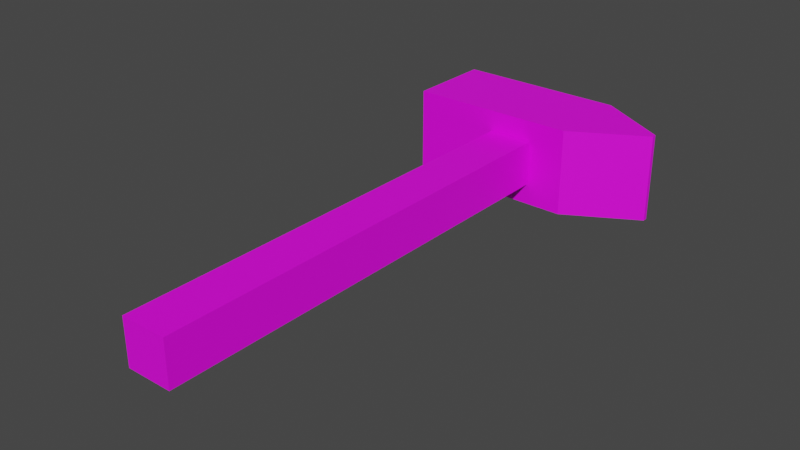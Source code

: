 # Source: sledgehammer_one.blend  (saved by Blender 2.80.75; exported with 4.5.12 LTS)
import bpy
from mathutils import Matrix  # noqa: F401  (used for matrix-valued properties, if any)

bpy.ops.wm.read_factory_settings(use_empty=True)
scene = bpy.context.scene
scene.name = 'Scene'

# ---- collections
col_collection = bpy.data.collections.new('Collection'); scene.collection.children.link(col_collection)

# ---- images (referenced by path relative to the original .blend; pixels are not part of the script)
import os
ASSET_DIR = os.environ.get("B2B_ASSET_DIR", "")  # directory of the original .blend (textures are referenced by path, not embedded)
HERE = os.path.dirname(os.path.abspath(__file__))  # packed textures are extracted next to this script under _unpacked/

def load_image(name, relpath, width, height, colorspace="sRGB"):
    """Load a texture the original file referenced (path relative to the .blend, or extracted next to this script)."""
    p = next((c for c in (os.path.join(HERE, relpath), os.path.join(ASSET_DIR, relpath)) if relpath and os.path.exists(c)), "")
    if p:
        img = bpy.data.images.load(p, check_existing=True)
        img.name = name
    else:  # same state as the original file: an image datablock whose file is absent (Cycles renders it pink)
        img = bpy.data.images.new(name, width, height)
        img.source = "FILE"
        img.filepath = "//" + (relpath or name)
    img.colorspace_settings.name = colorspace
    return img
img_sledgehammer_texture_png = load_image('sledgehammer_texture.png', 'sledgehammer_texture.png', 1024, 1024, 'sRGB')

# ---- materials (node trees are filled in below, after node groups)
mat_material = bpy.data.materials.new('Material')
mat_material.use_transparent_shadow = False

# ---- material node trees
mat_material.use_nodes = True; mat_material.node_tree.nodes.clear()
_N = mat_material.node_tree.nodes; _L = mat_material.node_tree.links
n0 = _N.new('ShaderNodeOutputMaterial'); n0.name = 'Material Output'; n0.location = (300, 300)
n1 = _N.new('ShaderNodeBsdfPrincipled'); n1.name = 'Principled BSDF'; n1.location = (10, 300)
n1.distribution = 'GGX'
n1.subsurface_method = 'BURLEY'
n1.inputs[3].default_value = 1.45
n1.inputs[27].default_value = (0.0, 0.0, 0.0, 1.0)
n1.inputs[28].default_value = 1.0
n2 = _N.new('ShaderNodeTexImage'); n2.name = 'Image Texture'; n2.location = (-288, 193)
n2.image = img_sledgehammer_texture_png
_L.new(n1.outputs[0], n0.inputs[0])
_L.new(n2.outputs[0], n1.inputs[0])
n0.is_active_output = True

# ---- world
world_world = bpy.data.worlds.new('World'); scene.world = world_world
world_world.use_nodes = True; world_world.node_tree.nodes.clear()
_N = world_world.node_tree.nodes; _L = world_world.node_tree.links
n0 = _N.new('ShaderNodeOutputWorld'); n0.name = 'World Output'; n0.location = (300, 300)
n1 = _N.new('ShaderNodeBackground'); n1.name = 'Background'; n1.location = (10, 300)
n1.inputs[0].default_value = (0.05088, 0.05088, 0.05088, 1.0)
_L.new(n1.outputs[0], n0.inputs[0])
n0.is_active_output = True
world_world.color = (0.05088, 0.05088, 0.05088)
world_world.use_sun_shadow = False
world_world.sun_shadow_jitter_overblur = 0.0

# ---- meshes
me_cube_002 = bpy.data.meshes.new('Cube.002')
me_cube_002.from_pydata([(-1.0, 1.0, 1.0), (0.5452, -1.0, -1.0), (0.5452, 1.0, -1.0), (0.5452, -1.0, -1.0), (0.5452, -1.0, 1.0), (0.5452, 1.0, -1.0), (0.5452, 1.0, 1.0), (1.2, 0.05, 1.0), (1.2, 0.05, -1.0), (1.2, -0.05, -1.0), (1.2, -0.05, 1.0), (0.5452, 1.0, 1.0), (0.5452, 1.0, 1.0), (0.5452, -1.0, 1.0), (0.5452, -1.0, -1.0), (-1.0, 1.0, 1.0), (-1.0, -1.0, 1.0), (-1.0, -1.0, -1.0), (-1.0, 1.0, -1.0), (-1.0, -1.0, 1.0), (-1.0, -1.0, -1.0)], [], [(6, 4, 10, 7), (20, 19, 0, 18), (18, 0, 11, 2), (8, 7, 10, 9), (5, 6, 7, 8), (4, 3, 9, 10), (3, 5, 8, 9), (18, 2, 1, 20), (12, 15, 16, 13), (14, 13, 16, 17)])
_uv = me_cube_002.uv_layers.new(name='UVMap')
_uv.uv.foreach_set('vector', [0.5899, 0.2764, 0.2997, 0.2764, 0.4376, 0.213, 0.4521, 0.213, 1.0, 0.1937, 0.7098, 0.1937, 0.7098, 2.309e-08, 1.0, 0.0, 0.2997, 0.6197, 0.2997, 0.4261, 0.5239, 0.4261, 0.5239, 0.6197, 0.8622, 0.1937, 0.8622, 0.3873, 0.8476, 0.3873, 0.8476, 0.1937, 1.0, 0.1937, 1.0, 0.3873, 0.8622, 0.3873, 0.8622, 0.1937, 0.7098, 0.3873, 0.7098, 0.1937, 0.8476, 0.1937, 0.8476, 0.3873, 0.5899, 0.06341, 0.2997, 0.06341, 0.4376, 0.0, 0.4521, 0.0, 0.2997, 0.213, 0.2997, 0.06341, 0.5899, 0.06341, 0.5899, 0.213, 0.5899, 0.2764, 0.5899, 0.4261, 0.2997, 0.4261, 0.2997, 0.2764, 0.7098, 0.581, 0.7098, 0.3873, 0.934, 0.3873, 0.934, 0.581])
me_cube_002.materials.append(mat_material)
me_cube_002.use_remesh_preserve_volume = False
me_cube_002.use_remesh_preserve_attributes = False
me_cube_002.use_mirror_vertex_groups = False
me_cube_002.update()
me_cube_004 = bpy.data.meshes.new('Cube.004')
me_cube_004.from_pydata([(0.2065, -11.34, 0.5164), (0.2065, -11.34, -0.5164), (-0.2065, -1.013, 0.5164), (-0.2065, -1.013, -0.5164), (-0.2065, -11.34, 0.5164), (-0.2065, -11.34, -0.5164), (0.2065, -1.013, -0.5164), (0.2065, -1.013, 0.5164), (-0.2065, -1.013, 0.5164), (-0.2065, -1.013, -0.5164), (-0.2065, -11.34, -0.5164), (-0.2065, -11.34, 0.5164), (-0.2065, -11.34, 0.5164), (-0.2065, -1.013, 0.5164), (0.2065, -11.34, 0.5164), (0.2065, -1.013, 0.5164)], [], [(6, 7, 0, 1), (3, 2, 7, 6), (1, 0, 4, 5), (3, 6, 1, 5), (10, 11, 8, 9), (15, 13, 12, 14)])
_uv = me_cube_004.uv_layers.new(name='UVMap')
_uv.uv.foreach_set('vector', [0.1499, 1.0, 4.411e-07, 1.0, 0.0, 0.0, 0.1499, 0.0, 0.5239, 0.5261, 0.5239, 0.4261, 0.5839, 0.4261, 0.5839, 0.5261, 0.5239, 0.6261, 0.5239, 0.5261, 0.5839, 0.5261, 0.5839, 0.6261, 0.6499, 0.0, 0.7098, 0.0, 0.7098, 1.0, 0.6499, 1.0, 0.2997, 1.0, 0.1499, 1.0, 0.1499, 0.0, 0.2997, 0.0, 0.6499, 1.0, 0.5899, 1.0, 0.5899, 0.0, 0.6499, 0.0])
me_cube_004.materials.append(mat_material)
me_cube_004.use_remesh_preserve_volume = False
me_cube_004.use_remesh_preserve_attributes = False
me_cube_004.use_mirror_vertex_groups = False
me_cube_004.update()

# ---- objects
ob_head = bpy.data.objects.new('Head', me_cube_002)
ob_shaft = bpy.data.objects.new('Shaft', me_cube_004)

# ---- transforms, parenting, visibility, modifiers, constraints
ob_head.location = (0.0, 1.235, 0.0)
ob_head.scale = (0.5, 0.2, 0.2)
ob_head.lineart.crease_threshold = 0.0
ob_shaft.location = (0.0, 1.235, 0.0)
ob_shaft.scale = (0.5, 0.2, 0.2)
ob_shaft.lineart.crease_threshold = 0.0

# ---- collection membership
col_collection.objects.link(ob_head)
col_collection.objects.link(ob_shaft)

# ---- scene / render settings (as saved in the file)
scene.frame_start = 1; scene.frame_end = 250; scene.frame_set(1)
scene.render.engine = 'BLENDER_EEVEE_NEXT'
scene.cycles.use_denoising = False
scene.cycles.samples = 128
scene.cycles.sampling_pattern = 'TABULATED_SOBOL'
scene.cycles.use_adaptive_sampling = False
scene.cycles.use_light_tree = False
scene.view_settings.view_transform = 'Filmic'
bpy.context.view_layer.update()

# ---- added for rendering (the .blend has no active camera and no usable light): camera, sun
cam_auto = bpy.data.cameras.new('AutoCamera')
cam_auto.lens = 50.0
cam_auto.sensor_width = 36.0
cam_auto.clip_end = 1000.0
ob_auto_camera = bpy.data.objects.new('AutoCamera', cam_auto)
scene.collection.objects.link(ob_auto_camera)
ob_auto_camera.location = (2.57735, -2.83149, 2.02188)
ob_auto_camera.rotation_euler = (1.09748, -7.21219e-08, 0.694738)
scene.camera = ob_auto_camera
light_auto_sun = bpy.data.lights.new('AutoSun', 'SUN')
light_auto_sun.energy = 3.0
light_auto_sun.angle = 0.0523599
ob_auto_sun = bpy.data.objects.new('AutoSun', light_auto_sun)
scene.collection.objects.link(ob_auto_sun)
ob_auto_sun.rotation_euler = (0.872665, 0.174533, 0.523599)
bpy.context.view_layer.update()
